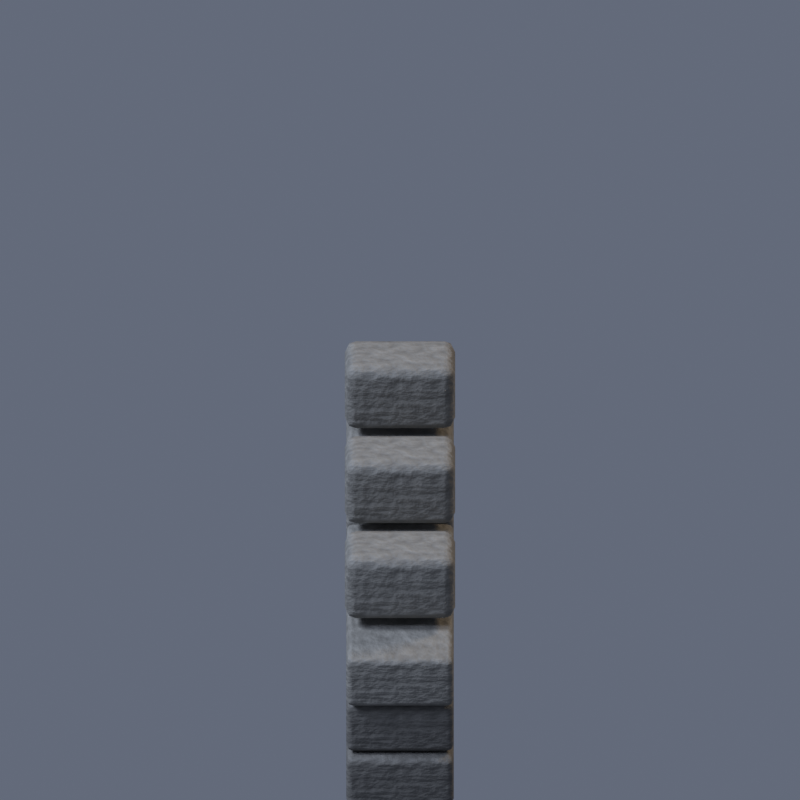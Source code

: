 # Source: wall_vertical.blend  (saved by Blender 5.2.44; exported with 4.5.12 LTS)
import bpy
from mathutils import Matrix  # noqa: F401  (used for matrix-valued properties, if any)

bpy.ops.wm.read_factory_settings(use_empty=True)
scene = bpy.context.scene
scene.name = 'Scene'

# ---- collections
col_collection = bpy.data.collections.new('Collection'); scene.collection.children.link(col_collection)

# ---- materials (node trees are filled in below, after node groups)
mat_stone = bpy.data.materials.new('stone')
mat_stone.diffuse_color = (0.19, 0.18, 0.16, 1.0)
mat_stoneedge = bpy.data.materials.new('stoneedge')
mat_stoneedge.diffuse_color = (0.3, 0.285, 0.25, 1.0)

# ---- material node trees
mat_stone.use_nodes = True; mat_stone.node_tree.nodes.clear()
_N = mat_stone.node_tree.nodes; _L = mat_stone.node_tree.links
n0 = _N.new('ShaderNodeBsdfPrincipled'); n0.name = 'Principled BSDF'; n0.location = (-200, 100)
n0.inputs[2].default_value = 0.7
n0.inputs[10].default_value = 0.005
n1 = _N.new('ShaderNodeOutputMaterial'); n1.name = 'Material Output'; n1.location = (200, 100)
n2 = _N.new('ShaderNodeTexNoise'); n2.name = 'Noise Texture'; n2.location = (0, 0)
n2.width = 160
n2.inputs[2].default_value = 8.0
n2.inputs[3].default_value = 3.0
n3 = _N.new('ShaderNodeValToRGB'); n3.name = 'Color Ramp'; n3.location = (0, 0)
while len(n3.color_ramp.elements) > 1: n3.color_ramp.elements.remove(n3.color_ramp.elements[-1])
n3.color_ramp.elements[0].position = 0.15; n3.color_ramp.elements[0].color = (0.0665, 0.063, 0.056, 1.0)
_e = n3.color_ramp.elements.new(0.85); _e.color = (0.171, 0.162, 0.144, 1.0)
n4 = _N.new('ShaderNodeBump'); n4.name = 'Bump'; n4.location = (0, 0)
n4.inputs[0].default_value = 0.28
n4.inputs[1].default_value = 0.055
_L.new(n0.outputs[0], n1.inputs[0])
_L.new(n2.outputs[0], n3.inputs[0])
_L.new(n3.outputs[0], n0.inputs[0])
_L.new(n2.outputs[0], n4.inputs[3])
_L.new(n4.outputs[0], n0.inputs[5])
n1.is_active_output = True
mat_stoneedge.use_nodes = True; mat_stoneedge.node_tree.nodes.clear()
_N = mat_stoneedge.node_tree.nodes; _L = mat_stoneedge.node_tree.links
n0 = _N.new('ShaderNodeBsdfPrincipled'); n0.name = 'Principled BSDF'; n0.location = (-200, 100)
n0.inputs[2].default_value = 0.7
n0.inputs[10].default_value = 0.005
n1 = _N.new('ShaderNodeOutputMaterial'); n1.name = 'Material Output'; n1.location = (200, 100)
n2 = _N.new('ShaderNodeTexNoise'); n2.name = 'Noise Texture'; n2.location = (0, 0)
n2.width = 160
n2.inputs[2].default_value = 8.0
n2.inputs[3].default_value = 3.0
n3 = _N.new('ShaderNodeValToRGB'); n3.name = 'Color Ramp'; n3.location = (0, 0)
while len(n3.color_ramp.elements) > 1: n3.color_ramp.elements.remove(n3.color_ramp.elements[-1])
n3.color_ramp.elements[0].position = 0.15; n3.color_ramp.elements[0].color = (0.105, 0.09975, 0.0875, 1.0)
_e = n3.color_ramp.elements.new(0.85); _e.color = (0.27, 0.2565, 0.225, 1.0)
n4 = _N.new('ShaderNodeBump'); n4.name = 'Bump'; n4.location = (0, 0)
n4.inputs[0].default_value = 0.28
n4.inputs[1].default_value = 0.055
_L.new(n0.outputs[0], n1.inputs[0])
_L.new(n2.outputs[0], n3.inputs[0])
_L.new(n3.outputs[0], n0.inputs[0])
_L.new(n2.outputs[0], n4.inputs[3])
_L.new(n4.outputs[0], n0.inputs[5])
n1.is_active_output = True

# ---- world
world_world = bpy.data.worlds.new('World'); scene.world = world_world
world_world.use_nodes = True; world_world.node_tree.nodes.clear()
_N = world_world.node_tree.nodes; _L = world_world.node_tree.links
n0 = _N.new('ShaderNodeOutputWorld'); n0.name = 'World Output'; n0.location = (200, 100)
n1 = _N.new('ShaderNodeBackground'); n1.name = 'Background'; n1.location = (-200, 100)
n1.inputs[0].default_value = (0.25, 0.29, 0.39, 1.0)
n1.inputs[1].default_value = 0.5
_L.new(n1.outputs[0], n0.inputs[0])
n0.is_active_output = True
world_world.color = (0.05088, 0.05088, 0.05088)
world_world.sun_shadow_jitter_overblur = 0.0

# ---- cameras
cam_orthographic_export_camera_025 = bpy.data.cameras.new('Orthographic export camera.025')
cam_orthographic_export_camera_025.type = 'ORTHO'
cam_orthographic_export_camera_025.ortho_scale = 2.9

# ---- lights
light_moon_key_025 = bpy.data.lights.new('Moon key.025', 'SUN')
light_moon_key_025.color = (0.7, 0.8, 1.0)
light_moon_key_025.angle = 0.25
light_moon_key_025.energy = 2.6
light_warm_fill_025 = bpy.data.lights.new('Warm fill.025', 'SUN')
light_warm_fill_025.color = (1.0, 0.76, 0.49)
light_warm_fill_025.angle = 0.25
light_warm_fill_025.energy = 1.15
light_rim_025 = bpy.data.lights.new('Rim.025', 'SUN')
light_rim_025.color = (0.64, 0.74, 1.0)
light_rim_025.angle = 0.25
light_rim_025.energy = 1.5

# ---- meshes
me_cube = bpy.data.meshes.new('Cube')
me_cube.from_pydata([(-0.195, -0.215, -0.105), (-0.195, -0.215, 0.105), (-0.195, 0.215, -0.105), (-0.195, 0.215, 0.105), (0.195, -0.215, -0.105), (0.195, -0.215, 0.105), (0.195, 0.215, -0.105), (0.195, 0.215, 0.105)], [], [(0, 1, 3, 2), (2, 3, 7, 6), (6, 7, 5, 4), (4, 5, 1, 0), (2, 6, 4, 0), (7, 3, 1, 5)])
_uv = me_cube.uv_layers.new(name='UVMap')
_uv.uv.foreach_set('vector', [0.375, 0.0, 0.625, 0.0, 0.625, 0.25, 0.375, 0.25, 0.375, 0.25, 0.625, 0.25, 0.625, 0.5, 0.375, 0.5, 0.375, 0.5, 0.625, 0.5, 0.625, 0.75, 0.375, 0.75, 0.375, 0.75, 0.625, 0.75, 0.625, 1.0, 0.375, 1.0, 0.125, 0.5, 0.375, 0.5, 0.375, 0.75, 0.125, 0.75, 0.625, 0.5, 0.875, 0.5, 0.875, 0.75, 0.625, 0.75])
me_cube.materials.append(mat_stone)
me_cube.update()
me_cube_001 = bpy.data.meshes.new('Cube.001')
me_cube_001.from_pydata([(-0.195, -0.215, -0.105), (-0.195, -0.215, 0.105), (-0.195, 0.215, -0.105), (-0.195, 0.215, 0.105), (0.195, -0.215, -0.105), (0.195, -0.215, 0.105), (0.195, 0.215, -0.105), (0.195, 0.215, 0.105)], [], [(0, 1, 3, 2), (2, 3, 7, 6), (6, 7, 5, 4), (4, 5, 1, 0), (2, 6, 4, 0), (7, 3, 1, 5)])
_uv = me_cube_001.uv_layers.new(name='UVMap')
_uv.uv.foreach_set('vector', [0.375, 0.0, 0.625, 0.0, 0.625, 0.25, 0.375, 0.25, 0.375, 0.25, 0.625, 0.25, 0.625, 0.5, 0.375, 0.5, 0.375, 0.5, 0.625, 0.5, 0.625, 0.75, 0.375, 0.75, 0.375, 0.75, 0.625, 0.75, 0.625, 1.0, 0.375, 1.0, 0.125, 0.5, 0.375, 0.5, 0.375, 0.75, 0.125, 0.75, 0.625, 0.5, 0.875, 0.5, 0.875, 0.75, 0.625, 0.75])
me_cube_001.materials.append(mat_stone)
me_cube_001.update()
me_cube_002 = bpy.data.meshes.new('Cube.002')
me_cube_002.from_pydata([(-0.195, -0.215, -0.105), (-0.195, -0.215, 0.105), (-0.195, 0.215, -0.105), (-0.195, 0.215, 0.105), (0.195, -0.215, -0.105), (0.195, -0.215, 0.105), (0.195, 0.215, -0.105), (0.195, 0.215, 0.105)], [], [(0, 1, 3, 2), (2, 3, 7, 6), (6, 7, 5, 4), (4, 5, 1, 0), (2, 6, 4, 0), (7, 3, 1, 5)])
_uv = me_cube_002.uv_layers.new(name='UVMap')
_uv.uv.foreach_set('vector', [0.375, 0.0, 0.625, 0.0, 0.625, 0.25, 0.375, 0.25, 0.375, 0.25, 0.625, 0.25, 0.625, 0.5, 0.375, 0.5, 0.375, 0.5, 0.625, 0.5, 0.625, 0.75, 0.375, 0.75, 0.375, 0.75, 0.625, 0.75, 0.625, 1.0, 0.375, 1.0, 0.125, 0.5, 0.375, 0.5, 0.375, 0.75, 0.125, 0.75, 0.625, 0.5, 0.875, 0.5, 0.875, 0.75, 0.625, 0.75])
me_cube_002.materials.append(mat_stone)
me_cube_002.update()
me_cube_003 = bpy.data.meshes.new('Cube.003')
me_cube_003.from_pydata([(-0.195, -0.215, -0.105), (-0.195, -0.215, 0.105), (-0.195, 0.215, -0.105), (-0.195, 0.215, 0.105), (0.195, -0.215, -0.105), (0.195, -0.215, 0.105), (0.195, 0.215, -0.105), (0.195, 0.215, 0.105)], [], [(0, 1, 3, 2), (2, 3, 7, 6), (6, 7, 5, 4), (4, 5, 1, 0), (2, 6, 4, 0), (7, 3, 1, 5)])
_uv = me_cube_003.uv_layers.new(name='UVMap')
_uv.uv.foreach_set('vector', [0.375, 0.0, 0.625, 0.0, 0.625, 0.25, 0.375, 0.25, 0.375, 0.25, 0.625, 0.25, 0.625, 0.5, 0.375, 0.5, 0.375, 0.5, 0.625, 0.5, 0.625, 0.75, 0.375, 0.75, 0.375, 0.75, 0.625, 0.75, 0.625, 1.0, 0.375, 1.0, 0.125, 0.5, 0.375, 0.5, 0.375, 0.75, 0.125, 0.75, 0.625, 0.5, 0.875, 0.5, 0.875, 0.75, 0.625, 0.75])
me_cube_003.materials.append(mat_stone)
me_cube_003.update()
me_cube_004 = bpy.data.meshes.new('Cube.004')
me_cube_004.from_pydata([(-0.195, -0.215, -0.105), (-0.195, -0.215, 0.105), (-0.195, 0.215, -0.105), (-0.195, 0.215, 0.105), (0.195, -0.215, -0.105), (0.195, -0.215, 0.105), (0.195, 0.215, -0.105), (0.195, 0.215, 0.105)], [], [(0, 1, 3, 2), (2, 3, 7, 6), (6, 7, 5, 4), (4, 5, 1, 0), (2, 6, 4, 0), (7, 3, 1, 5)])
_uv = me_cube_004.uv_layers.new(name='UVMap')
_uv.uv.foreach_set('vector', [0.375, 0.0, 0.625, 0.0, 0.625, 0.25, 0.375, 0.25, 0.375, 0.25, 0.625, 0.25, 0.625, 0.5, 0.375, 0.5, 0.375, 0.5, 0.625, 0.5, 0.625, 0.75, 0.375, 0.75, 0.375, 0.75, 0.625, 0.75, 0.625, 1.0, 0.375, 1.0, 0.125, 0.5, 0.375, 0.5, 0.375, 0.75, 0.125, 0.75, 0.625, 0.5, 0.875, 0.5, 0.875, 0.75, 0.625, 0.75])
me_cube_004.materials.append(mat_stone)
me_cube_004.update()
me_cube_005 = bpy.data.meshes.new('Cube.005')
me_cube_005.from_pydata([(-0.195, -0.215, -0.105), (-0.195, -0.215, 0.105), (-0.195, 0.215, -0.105), (-0.195, 0.215, 0.105), (0.195, -0.215, -0.105), (0.195, -0.215, 0.105), (0.195, 0.215, -0.105), (0.195, 0.215, 0.105)], [], [(0, 1, 3, 2), (2, 3, 7, 6), (6, 7, 5, 4), (4, 5, 1, 0), (2, 6, 4, 0), (7, 3, 1, 5)])
_uv = me_cube_005.uv_layers.new(name='UVMap')
_uv.uv.foreach_set('vector', [0.375, 0.0, 0.625, 0.0, 0.625, 0.25, 0.375, 0.25, 0.375, 0.25, 0.625, 0.25, 0.625, 0.5, 0.375, 0.5, 0.375, 0.5, 0.625, 0.5, 0.625, 0.75, 0.375, 0.75, 0.375, 0.75, 0.625, 0.75, 0.625, 1.0, 0.375, 1.0, 0.125, 0.5, 0.375, 0.5, 0.375, 0.75, 0.125, 0.75, 0.625, 0.5, 0.875, 0.5, 0.875, 0.75, 0.625, 0.75])
me_cube_005.materials.append(mat_stone)
me_cube_005.update()
me_cube_006 = bpy.data.meshes.new('Cube.006')
me_cube_006.from_pydata([(-0.195, -0.215, -0.105), (-0.195, -0.215, 0.105), (-0.195, 0.215, -0.105), (-0.195, 0.215, 0.105), (0.195, -0.215, -0.105), (0.195, -0.215, 0.105), (0.195, 0.215, -0.105), (0.195, 0.215, 0.105)], [], [(0, 1, 3, 2), (2, 3, 7, 6), (6, 7, 5, 4), (4, 5, 1, 0), (2, 6, 4, 0), (7, 3, 1, 5)])
_uv = me_cube_006.uv_layers.new(name='UVMap')
_uv.uv.foreach_set('vector', [0.375, 0.0, 0.625, 0.0, 0.625, 0.25, 0.375, 0.25, 0.375, 0.25, 0.625, 0.25, 0.625, 0.5, 0.375, 0.5, 0.375, 0.5, 0.625, 0.5, 0.625, 0.75, 0.375, 0.75, 0.375, 0.75, 0.625, 0.75, 0.625, 1.0, 0.375, 1.0, 0.125, 0.5, 0.375, 0.5, 0.375, 0.75, 0.125, 0.75, 0.625, 0.5, 0.875, 0.5, 0.875, 0.75, 0.625, 0.75])
me_cube_006.materials.append(mat_stone)
me_cube_006.update()
me_cube_007 = bpy.data.meshes.new('Cube.007')
me_cube_007.from_pydata([(-0.195, -0.215, -0.105), (-0.195, -0.215, 0.105), (-0.195, 0.215, -0.105), (-0.195, 0.215, 0.105), (0.195, -0.215, -0.105), (0.195, -0.215, 0.105), (0.195, 0.215, -0.105), (0.195, 0.215, 0.105)], [], [(0, 1, 3, 2), (2, 3, 7, 6), (6, 7, 5, 4), (4, 5, 1, 0), (2, 6, 4, 0), (7, 3, 1, 5)])
_uv = me_cube_007.uv_layers.new(name='UVMap')
_uv.uv.foreach_set('vector', [0.375, 0.0, 0.625, 0.0, 0.625, 0.25, 0.375, 0.25, 0.375, 0.25, 0.625, 0.25, 0.625, 0.5, 0.375, 0.5, 0.375, 0.5, 0.625, 0.5, 0.625, 0.75, 0.375, 0.75, 0.375, 0.75, 0.625, 0.75, 0.625, 1.0, 0.375, 1.0, 0.125, 0.5, 0.375, 0.5, 0.375, 0.75, 0.125, 0.75, 0.625, 0.5, 0.875, 0.5, 0.875, 0.75, 0.625, 0.75])
me_cube_007.materials.append(mat_stone)
me_cube_007.update()
me_cube_008 = bpy.data.meshes.new('Cube.008')
me_cube_008.from_pydata([(-0.195, -0.215, -0.105), (-0.195, -0.215, 0.105), (-0.195, 0.215, -0.105), (-0.195, 0.215, 0.105), (0.195, -0.215, -0.105), (0.195, -0.215, 0.105), (0.195, 0.215, -0.105), (0.195, 0.215, 0.105)], [], [(0, 1, 3, 2), (2, 3, 7, 6), (6, 7, 5, 4), (4, 5, 1, 0), (2, 6, 4, 0), (7, 3, 1, 5)])
_uv = me_cube_008.uv_layers.new(name='UVMap')
_uv.uv.foreach_set('vector', [0.375, 0.0, 0.625, 0.0, 0.625, 0.25, 0.375, 0.25, 0.375, 0.25, 0.625, 0.25, 0.625, 0.5, 0.375, 0.5, 0.375, 0.5, 0.625, 0.5, 0.625, 0.75, 0.375, 0.75, 0.375, 0.75, 0.625, 0.75, 0.625, 1.0, 0.375, 1.0, 0.125, 0.5, 0.375, 0.5, 0.375, 0.75, 0.125, 0.75, 0.625, 0.5, 0.875, 0.5, 0.875, 0.75, 0.625, 0.75])
me_cube_008.materials.append(mat_stoneedge)
me_cube_008.update()
me_cube_009 = bpy.data.meshes.new('Cube.009')
me_cube_009.from_pydata([(-0.195, -0.215, -0.105), (-0.195, -0.215, 0.105), (-0.195, 0.215, -0.105), (-0.195, 0.215, 0.105), (0.195, -0.215, -0.105), (0.195, -0.215, 0.105), (0.195, 0.215, -0.105), (0.195, 0.215, 0.105)], [], [(0, 1, 3, 2), (2, 3, 7, 6), (6, 7, 5, 4), (4, 5, 1, 0), (2, 6, 4, 0), (7, 3, 1, 5)])
_uv = me_cube_009.uv_layers.new(name='UVMap')
_uv.uv.foreach_set('vector', [0.375, 0.0, 0.625, 0.0, 0.625, 0.25, 0.375, 0.25, 0.375, 0.25, 0.625, 0.25, 0.625, 0.5, 0.375, 0.5, 0.375, 0.5, 0.625, 0.5, 0.625, 0.75, 0.375, 0.75, 0.375, 0.75, 0.625, 0.75, 0.625, 1.0, 0.375, 1.0, 0.125, 0.5, 0.375, 0.5, 0.375, 0.75, 0.125, 0.75, 0.625, 0.5, 0.875, 0.5, 0.875, 0.75, 0.625, 0.75])
me_cube_009.materials.append(mat_stoneedge)
me_cube_009.update()
me_cube_010 = bpy.data.meshes.new('Cube.010')
me_cube_010.from_pydata([(-0.195, -0.215, -0.105), (-0.195, -0.215, 0.105), (-0.195, 0.215, -0.105), (-0.195, 0.215, 0.105), (0.195, -0.215, -0.105), (0.195, -0.215, 0.105), (0.195, 0.215, -0.105), (0.195, 0.215, 0.105)], [], [(0, 1, 3, 2), (2, 3, 7, 6), (6, 7, 5, 4), (4, 5, 1, 0), (2, 6, 4, 0), (7, 3, 1, 5)])
_uv = me_cube_010.uv_layers.new(name='UVMap')
_uv.uv.foreach_set('vector', [0.375, 0.0, 0.625, 0.0, 0.625, 0.25, 0.375, 0.25, 0.375, 0.25, 0.625, 0.25, 0.625, 0.5, 0.375, 0.5, 0.375, 0.5, 0.625, 0.5, 0.625, 0.75, 0.375, 0.75, 0.375, 0.75, 0.625, 0.75, 0.625, 1.0, 0.375, 1.0, 0.125, 0.5, 0.375, 0.5, 0.375, 0.75, 0.125, 0.75, 0.625, 0.5, 0.875, 0.5, 0.875, 0.75, 0.625, 0.75])
me_cube_010.materials.append(mat_stoneedge)
me_cube_010.update()
me_cube_011 = bpy.data.meshes.new('Cube.011')
me_cube_011.from_pydata([(-0.195, -0.215, -0.105), (-0.195, -0.215, 0.105), (-0.195, 0.215, -0.105), (-0.195, 0.215, 0.105), (0.195, -0.215, -0.105), (0.195, -0.215, 0.105), (0.195, 0.215, -0.105), (0.195, 0.215, 0.105)], [], [(0, 1, 3, 2), (2, 3, 7, 6), (6, 7, 5, 4), (4, 5, 1, 0), (2, 6, 4, 0), (7, 3, 1, 5)])
_uv = me_cube_011.uv_layers.new(name='UVMap')
_uv.uv.foreach_set('vector', [0.375, 0.0, 0.625, 0.0, 0.625, 0.25, 0.375, 0.25, 0.375, 0.25, 0.625, 0.25, 0.625, 0.5, 0.375, 0.5, 0.375, 0.5, 0.625, 0.5, 0.625, 0.75, 0.375, 0.75, 0.375, 0.75, 0.625, 0.75, 0.625, 1.0, 0.375, 1.0, 0.125, 0.5, 0.375, 0.5, 0.375, 0.75, 0.125, 0.75, 0.625, 0.5, 0.875, 0.5, 0.875, 0.75, 0.625, 0.75])
me_cube_011.materials.append(mat_stoneedge)
me_cube_011.update()
me_cube_012 = bpy.data.meshes.new('Cube.012')
me_cube_012.from_pydata([(-0.2, -0.11, -0.135), (-0.2, -0.11, 0.135), (-0.2, 0.11, -0.135), (-0.2, 0.11, 0.135), (0.2, -0.11, -0.135), (0.2, -0.11, 0.135), (0.2, 0.11, -0.135), (0.2, 0.11, 0.135)], [], [(0, 1, 3, 2), (2, 3, 7, 6), (6, 7, 5, 4), (4, 5, 1, 0), (2, 6, 4, 0), (7, 3, 1, 5)])
_uv = me_cube_012.uv_layers.new(name='UVMap')
_uv.uv.foreach_set('vector', [0.375, 0.0, 0.625, 0.0, 0.625, 0.25, 0.375, 0.25, 0.375, 0.25, 0.625, 0.25, 0.625, 0.5, 0.375, 0.5, 0.375, 0.5, 0.625, 0.5, 0.625, 0.75, 0.375, 0.75, 0.375, 0.75, 0.625, 0.75, 0.625, 1.0, 0.375, 1.0, 0.125, 0.5, 0.375, 0.5, 0.375, 0.75, 0.125, 0.75, 0.625, 0.5, 0.875, 0.5, 0.875, 0.75, 0.625, 0.75])
me_cube_012.materials.append(mat_stoneedge)
me_cube_012.update()
me_cube_013 = bpy.data.meshes.new('Cube.013')
me_cube_013.from_pydata([(-0.2, -0.11, -0.135), (-0.2, -0.11, 0.135), (-0.2, 0.11, -0.135), (-0.2, 0.11, 0.135), (0.2, -0.11, -0.135), (0.2, -0.11, 0.135), (0.2, 0.11, -0.135), (0.2, 0.11, 0.135)], [], [(0, 1, 3, 2), (2, 3, 7, 6), (6, 7, 5, 4), (4, 5, 1, 0), (2, 6, 4, 0), (7, 3, 1, 5)])
_uv = me_cube_013.uv_layers.new(name='UVMap')
_uv.uv.foreach_set('vector', [0.375, 0.0, 0.625, 0.0, 0.625, 0.25, 0.375, 0.25, 0.375, 0.25, 0.625, 0.25, 0.625, 0.5, 0.375, 0.5, 0.375, 0.5, 0.625, 0.5, 0.625, 0.75, 0.375, 0.75, 0.375, 0.75, 0.625, 0.75, 0.625, 1.0, 0.375, 1.0, 0.125, 0.5, 0.375, 0.5, 0.375, 0.75, 0.125, 0.75, 0.625, 0.5, 0.875, 0.5, 0.875, 0.75, 0.625, 0.75])
me_cube_013.materials.append(mat_stoneedge)
me_cube_013.update()
me_cube_014 = bpy.data.meshes.new('Cube.014')
me_cube_014.from_pydata([(-0.2, -0.11, -0.135), (-0.2, -0.11, 0.135), (-0.2, 0.11, -0.135), (-0.2, 0.11, 0.135), (0.2, -0.11, -0.135), (0.2, -0.11, 0.135), (0.2, 0.11, -0.135), (0.2, 0.11, 0.135)], [], [(0, 1, 3, 2), (2, 3, 7, 6), (6, 7, 5, 4), (4, 5, 1, 0), (2, 6, 4, 0), (7, 3, 1, 5)])
_uv = me_cube_014.uv_layers.new(name='UVMap')
_uv.uv.foreach_set('vector', [0.375, 0.0, 0.625, 0.0, 0.625, 0.25, 0.375, 0.25, 0.375, 0.25, 0.625, 0.25, 0.625, 0.5, 0.375, 0.5, 0.375, 0.5, 0.625, 0.5, 0.625, 0.75, 0.375, 0.75, 0.375, 0.75, 0.625, 0.75, 0.625, 1.0, 0.375, 1.0, 0.125, 0.5, 0.375, 0.5, 0.375, 0.75, 0.125, 0.75, 0.625, 0.5, 0.875, 0.5, 0.875, 0.75, 0.625, 0.75])
me_cube_014.materials.append(mat_stoneedge)
me_cube_014.update()

# ---- objects
ob_camera = bpy.data.objects.new('Camera', cam_orthographic_export_camera_025)
ob_moon_key = bpy.data.objects.new('Moon key', light_moon_key_025)
ob_warm_fill = bpy.data.objects.new('Warm fill', light_warm_fill_025)
ob_rim = bpy.data.objects.new('Rim', light_rim_025)
ob_wall_vertical = bpy.data.objects.new('wall_vertical', None)
ob_weathered_masonry = bpy.data.objects.new('Weathered masonry', me_cube)
ob_weathered_masonry_001 = bpy.data.objects.new('Weathered masonry.001', me_cube_001)
ob_weathered_masonry_002 = bpy.data.objects.new('Weathered masonry.002', me_cube_002)
ob_weathered_masonry_003 = bpy.data.objects.new('Weathered masonry.003', me_cube_003)
ob_weathered_masonry_004 = bpy.data.objects.new('Weathered masonry.004', me_cube_004)
ob_weathered_masonry_005 = bpy.data.objects.new('Weathered masonry.005', me_cube_005)
ob_weathered_masonry_006 = bpy.data.objects.new('Weathered masonry.006', me_cube_006)
ob_weathered_masonry_007 = bpy.data.objects.new('Weathered masonry.007', me_cube_007)
ob_weathered_masonry_008 = bpy.data.objects.new('Weathered masonry.008', me_cube_008)
ob_weathered_masonry_009 = bpy.data.objects.new('Weathered masonry.009', me_cube_009)
ob_weathered_masonry_010 = bpy.data.objects.new('Weathered masonry.010', me_cube_010)
ob_weathered_masonry_011 = bpy.data.objects.new('Weathered masonry.011', me_cube_011)
ob_battlement = bpy.data.objects.new('Battlement', me_cube_012)
ob_battlement_001 = bpy.data.objects.new('Battlement.001', me_cube_013)
ob_battlement_002 = bpy.data.objects.new('Battlement.002', me_cube_014)

# ---- transforms, parenting, visibility, modifiers, constraints
ob_camera.location = (0.0, -8.192, 6.939)
ob_camera.rotation_euler = (0.9599, -0.0, 0.0)
ob_moon_key.location = (0.0, 0.0, 0.0)
ob_moon_key.rotation_euler = (0.45, -0.5, -0.65)
ob_warm_fill.location = (0.0, 0.0, 0.0)
ob_warm_fill.rotation_euler = (0.8, 0.3, 1.8)
ob_rim.location = (0.0, 0.0, 0.0)
ob_rim.rotation_euler = (-0.65, 0.4, 2.6)
ob_wall_vertical.location = (0.0, 0.0, 0.0)
ob_weathered_masonry.parent = ob_wall_vertical
ob_weathered_masonry.location = (0.0, -0.68, 0.13)
_m = ob_weathered_masonry.modifiers.new('Forged edges', 'BEVEL')
_m.width = 0.024
_m.width_pct = 0.024
_m.segments = 2
_m = ob_weathered_masonry.modifiers.new('Weighted normals', 'WEIGHTED_NORMAL')
ob_weathered_masonry_001.parent = ob_wall_vertical
ob_weathered_masonry_001.location = (0.0, -0.23, 0.13)
_m = ob_weathered_masonry_001.modifiers.new('Forged edges', 'BEVEL')
_m.width = 0.024
_m.width_pct = 0.024
_m.segments = 2
_m = ob_weathered_masonry_001.modifiers.new('Weighted normals', 'WEIGHTED_NORMAL')
ob_weathered_masonry_002.parent = ob_wall_vertical
ob_weathered_masonry_002.location = (0.0, 0.22, 0.13)
_m = ob_weathered_masonry_002.modifiers.new('Forged edges', 'BEVEL')
_m.width = 0.024
_m.width_pct = 0.024
_m.segments = 2
_m = ob_weathered_masonry_002.modifiers.new('Weighted normals', 'WEIGHTED_NORMAL')
ob_weathered_masonry_003.parent = ob_wall_vertical
ob_weathered_masonry_003.location = (0.0, 0.67, 0.13)
_m = ob_weathered_masonry_003.modifiers.new('Forged edges', 'BEVEL')
_m.width = 0.024
_m.width_pct = 0.024
_m.segments = 2
_m = ob_weathered_masonry_003.modifiers.new('Weighted normals', 'WEIGHTED_NORMAL')
ob_weathered_masonry_004.parent = ob_wall_vertical
ob_weathered_masonry_004.location = (0.0, -0.65, 0.35)
_m = ob_weathered_masonry_004.modifiers.new('Forged edges', 'BEVEL')
_m.width = 0.024
_m.width_pct = 0.024
_m.segments = 2
_m = ob_weathered_masonry_004.modifiers.new('Weighted normals', 'WEIGHTED_NORMAL')
ob_weathered_masonry_005.parent = ob_wall_vertical
ob_weathered_masonry_005.location = (0.0, -0.2, 0.35)
_m = ob_weathered_masonry_005.modifiers.new('Forged edges', 'BEVEL')
_m.width = 0.024
_m.width_pct = 0.024
_m.segments = 2
_m = ob_weathered_masonry_005.modifiers.new('Weighted normals', 'WEIGHTED_NORMAL')
ob_weathered_masonry_006.parent = ob_wall_vertical
ob_weathered_masonry_006.location = (0.0, 0.25, 0.35)
_m = ob_weathered_masonry_006.modifiers.new('Forged edges', 'BEVEL')
_m.width = 0.024
_m.width_pct = 0.024
_m.segments = 2
_m = ob_weathered_masonry_006.modifiers.new('Weighted normals', 'WEIGHTED_NORMAL')
ob_weathered_masonry_007.parent = ob_wall_vertical
ob_weathered_masonry_007.location = (0.0, 0.7, 0.35)
_m = ob_weathered_masonry_007.modifiers.new('Forged edges', 'BEVEL')
_m.width = 0.024
_m.width_pct = 0.024
_m.segments = 2
_m = ob_weathered_masonry_007.modifiers.new('Weighted normals', 'WEIGHTED_NORMAL')
ob_weathered_masonry_008.parent = ob_wall_vertical
ob_weathered_masonry_008.location = (0.0, -0.68, 0.57)
_m = ob_weathered_masonry_008.modifiers.new('Forged edges', 'BEVEL')
_m.width = 0.024
_m.width_pct = 0.024
_m.segments = 2
_m = ob_weathered_masonry_008.modifiers.new('Weighted normals', 'WEIGHTED_NORMAL')
ob_weathered_masonry_009.parent = ob_wall_vertical
ob_weathered_masonry_009.location = (0.0, -0.23, 0.57)
_m = ob_weathered_masonry_009.modifiers.new('Forged edges', 'BEVEL')
_m.width = 0.024
_m.width_pct = 0.024
_m.segments = 2
_m = ob_weathered_masonry_009.modifiers.new('Weighted normals', 'WEIGHTED_NORMAL')
ob_weathered_masonry_010.parent = ob_wall_vertical
ob_weathered_masonry_010.location = (0.0, 0.22, 0.57)
_m = ob_weathered_masonry_010.modifiers.new('Forged edges', 'BEVEL')
_m.width = 0.024
_m.width_pct = 0.024
_m.segments = 2
_m = ob_weathered_masonry_010.modifiers.new('Weighted normals', 'WEIGHTED_NORMAL')
ob_weathered_masonry_011.parent = ob_wall_vertical
ob_weathered_masonry_011.location = (0.0, 0.67, 0.57)
_m = ob_weathered_masonry_011.modifiers.new('Forged edges', 'BEVEL')
_m.width = 0.024
_m.width_pct = 0.024
_m.segments = 2
_m = ob_weathered_masonry_011.modifiers.new('Weighted normals', 'WEIGHTED_NORMAL')
ob_battlement.parent = ob_wall_vertical
ob_battlement.location = (0.0, -0.6, 0.85)
_m = ob_battlement.modifiers.new('Forged edges', 'BEVEL')
_m.width = 0.04
_m.width_pct = 0.04
_m.segments = 2
_m = ob_battlement.modifiers.new('Weighted normals', 'WEIGHTED_NORMAL')
ob_battlement_001.parent = ob_wall_vertical
ob_battlement_001.location = (0.0, 0.0, 0.85)
_m = ob_battlement_001.modifiers.new('Forged edges', 'BEVEL')
_m.width = 0.04
_m.width_pct = 0.04
_m.segments = 2
_m = ob_battlement_001.modifiers.new('Weighted normals', 'WEIGHTED_NORMAL')
ob_battlement_002.parent = ob_wall_vertical
ob_battlement_002.location = (0.0, 0.6, 0.85)
_m = ob_battlement_002.modifiers.new('Forged edges', 'BEVEL')
_m.width = 0.04
_m.width_pct = 0.04
_m.segments = 2
_m = ob_battlement_002.modifiers.new('Weighted normals', 'WEIGHTED_NORMAL')

# ---- collection membership
scene.collection.objects.link(ob_camera)
scene.collection.objects.link(ob_moon_key)
scene.collection.objects.link(ob_warm_fill)
scene.collection.objects.link(ob_rim)
col_collection.objects.link(ob_wall_vertical)
col_collection.objects.link(ob_weathered_masonry)
col_collection.objects.link(ob_weathered_masonry_001)
col_collection.objects.link(ob_weathered_masonry_002)
col_collection.objects.link(ob_weathered_masonry_003)
col_collection.objects.link(ob_weathered_masonry_004)
col_collection.objects.link(ob_weathered_masonry_005)
col_collection.objects.link(ob_weathered_masonry_006)
col_collection.objects.link(ob_weathered_masonry_007)
col_collection.objects.link(ob_weathered_masonry_008)
col_collection.objects.link(ob_weathered_masonry_009)
col_collection.objects.link(ob_weathered_masonry_010)
col_collection.objects.link(ob_weathered_masonry_011)
col_collection.objects.link(ob_battlement)
col_collection.objects.link(ob_battlement_001)
col_collection.objects.link(ob_battlement_002)

# ---- scene / render settings (as saved in the file)
scene.camera = ob_camera
scene.frame_start = 1; scene.frame_end = 52; scene.frame_set(1)
scene.render.engine = 'BLENDER_EEVEE_NEXT'
scene.render.image_settings.compression = 85
scene.render.resolution_x = 192
scene.render.resolution_y = 192
scene.render.fps = 12
scene.render.film_transparent = True
scene.render.bake_bias = 0.0
scene.render.bake_samples = 0
scene.render.compositor_device = 'GPU'
scene.eevee.taa_render_samples = 16
scene.eevee.use_volume_custom_range = False
scene.eevee.fast_gi_thickness_near = 0.1
scene.eevee.fast_gi_thickness_far = 0.0
scene.eevee.ray_tracing_options.screen_trace_thickness = 0.1
scene.view_settings.view_transform = 'Standard'
bpy.context.view_layer.update()
